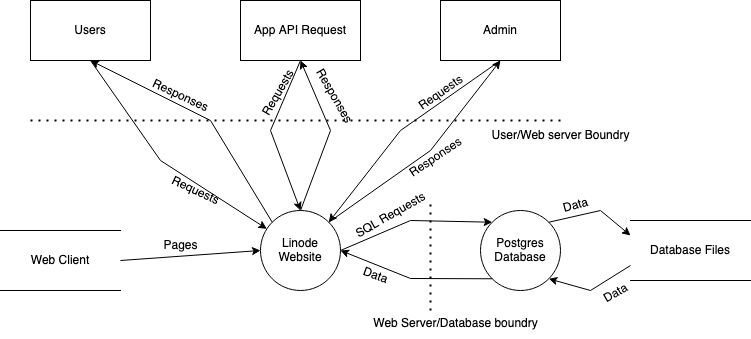

The diagram above was exported from draw.io. Its source (the exported page's mxGraphModel, read from the mxfile embedded in the PNG):
<mxGraphModel dx="914" dy="518" grid="1" gridSize="10" guides="1" tooltips="1" connect="1" arrows="1" fold="1" page="1" pageScale="1" pageWidth="850" pageHeight="1100" math="0" shadow="0">
  <root>
    <mxCell id="0" />
    <mxCell id="1" parent="0" />
    <mxCell id="TdQfN40dxIXmZ0D_u_VW-1" value="Users" style="rounded=0;whiteSpace=wrap;html=1;" vertex="1" parent="1">
      <mxGeometry x="140" y="50" width="120" height="60" as="geometry" />
    </mxCell>
    <mxCell id="TdQfN40dxIXmZ0D_u_VW-2" value="&lt;div&gt;Linode&lt;/div&gt;&lt;div&gt;Website&lt;/div&gt;" style="ellipse;whiteSpace=wrap;html=1;aspect=fixed;" vertex="1" parent="1">
      <mxGeometry x="370" y="260" width="80" height="80" as="geometry" />
    </mxCell>
    <mxCell id="TdQfN40dxIXmZ0D_u_VW-3" value="&lt;div&gt;Postgres&lt;/div&gt;&lt;div&gt;Database&lt;/div&gt;" style="ellipse;whiteSpace=wrap;html=1;aspect=fixed;" vertex="1" parent="1">
      <mxGeometry x="590" y="260" width="80" height="80" as="geometry" />
    </mxCell>
    <mxCell id="TdQfN40dxIXmZ0D_u_VW-4" value="Web Client" style="shape=partialRectangle;whiteSpace=wrap;html=1;left=0;right=0;fillColor=none;" vertex="1" parent="1">
      <mxGeometry x="110" y="280" width="120" height="60" as="geometry" />
    </mxCell>
    <mxCell id="TdQfN40dxIXmZ0D_u_VW-5" value="App API Request" style="rounded=0;whiteSpace=wrap;html=1;" vertex="1" parent="1">
      <mxGeometry x="350" y="50" width="120" height="60" as="geometry" />
    </mxCell>
    <mxCell id="TdQfN40dxIXmZ0D_u_VW-6" value="Database Files" style="shape=partialRectangle;whiteSpace=wrap;html=1;left=0;right=0;fillColor=none;" vertex="1" parent="1">
      <mxGeometry x="740" y="270" width="120" height="60" as="geometry" />
    </mxCell>
    <mxCell id="TdQfN40dxIXmZ0D_u_VW-8" value="Admin" style="rounded=0;whiteSpace=wrap;html=1;" vertex="1" parent="1">
      <mxGeometry x="550" y="50" width="120" height="60" as="geometry" />
    </mxCell>
    <mxCell id="TdQfN40dxIXmZ0D_u_VW-9" value="" style="endArrow=classic;html=1;rounded=0;exitX=0.5;exitY=1;exitDx=0;exitDy=0;entryX=0.5;entryY=0;entryDx=0;entryDy=0;" edge="1" parent="1" source="TdQfN40dxIXmZ0D_u_VW-5" target="TdQfN40dxIXmZ0D_u_VW-2">
      <mxGeometry width="50" height="50" relative="1" as="geometry">
        <mxPoint x="400" y="300" as="sourcePoint" />
        <mxPoint x="450" y="250" as="targetPoint" />
        <Array as="points">
          <mxPoint x="380" y="180" />
        </Array>
      </mxGeometry>
    </mxCell>
    <mxCell id="TdQfN40dxIXmZ0D_u_VW-10" value="" style="endArrow=classic;html=1;rounded=0;exitX=0.5;exitY=1;exitDx=0;exitDy=0;entryX=1;entryY=0;entryDx=0;entryDy=0;" edge="1" parent="1" source="TdQfN40dxIXmZ0D_u_VW-8" target="TdQfN40dxIXmZ0D_u_VW-2">
      <mxGeometry width="50" height="50" relative="1" as="geometry">
        <mxPoint x="400" y="300" as="sourcePoint" />
        <mxPoint x="450" y="250" as="targetPoint" />
        <Array as="points">
          <mxPoint x="510" y="180" />
        </Array>
      </mxGeometry>
    </mxCell>
    <mxCell id="TdQfN40dxIXmZ0D_u_VW-11" value="" style="endArrow=classic;html=1;rounded=0;entryX=0;entryY=0;entryDx=0;entryDy=0;" edge="1" parent="1" target="TdQfN40dxIXmZ0D_u_VW-3">
      <mxGeometry width="50" height="50" relative="1" as="geometry">
        <mxPoint x="450" y="300" as="sourcePoint" />
        <mxPoint x="500" y="250" as="targetPoint" />
        <Array as="points">
          <mxPoint x="520" y="270" />
        </Array>
      </mxGeometry>
    </mxCell>
    <mxCell id="TdQfN40dxIXmZ0D_u_VW-12" value="" style="endArrow=classic;html=1;rounded=0;exitX=0.5;exitY=1;exitDx=0;exitDy=0;" edge="1" parent="1" source="TdQfN40dxIXmZ0D_u_VW-1" target="TdQfN40dxIXmZ0D_u_VW-2">
      <mxGeometry width="50" height="50" relative="1" as="geometry">
        <mxPoint x="400" y="300" as="sourcePoint" />
        <mxPoint x="450" y="250" as="targetPoint" />
        <Array as="points">
          <mxPoint x="270" y="210" />
        </Array>
      </mxGeometry>
    </mxCell>
    <mxCell id="TdQfN40dxIXmZ0D_u_VW-13" value="" style="endArrow=classic;html=1;rounded=0;exitX=0;exitY=1;exitDx=0;exitDy=0;entryX=1;entryY=0.5;entryDx=0;entryDy=0;" edge="1" parent="1" source="TdQfN40dxIXmZ0D_u_VW-3" target="TdQfN40dxIXmZ0D_u_VW-2">
      <mxGeometry width="50" height="50" relative="1" as="geometry">
        <mxPoint x="400" y="370" as="sourcePoint" />
        <mxPoint x="450" y="320" as="targetPoint" />
        <Array as="points">
          <mxPoint x="520" y="328" />
        </Array>
      </mxGeometry>
    </mxCell>
    <mxCell id="TdQfN40dxIXmZ0D_u_VW-14" value="" style="endArrow=classic;html=1;rounded=0;exitX=1;exitY=0;exitDx=0;exitDy=0;entryX=0;entryY=0.25;entryDx=0;entryDy=0;" edge="1" parent="1" source="TdQfN40dxIXmZ0D_u_VW-3" target="TdQfN40dxIXmZ0D_u_VW-6">
      <mxGeometry width="50" height="50" relative="1" as="geometry">
        <mxPoint x="400" y="360" as="sourcePoint" />
        <mxPoint x="730" y="280" as="targetPoint" />
        <Array as="points">
          <mxPoint x="710" y="260" />
        </Array>
      </mxGeometry>
    </mxCell>
    <mxCell id="TdQfN40dxIXmZ0D_u_VW-15" value="" style="endArrow=classic;html=1;rounded=0;exitX=0;exitY=0.75;exitDx=0;exitDy=0;entryX=1;entryY=1;entryDx=0;entryDy=0;" edge="1" parent="1" source="TdQfN40dxIXmZ0D_u_VW-6" target="TdQfN40dxIXmZ0D_u_VW-3">
      <mxGeometry width="50" height="50" relative="1" as="geometry">
        <mxPoint x="400" y="360" as="sourcePoint" />
        <mxPoint x="450" y="310" as="targetPoint" />
        <Array as="points">
          <mxPoint x="700" y="340" />
        </Array>
      </mxGeometry>
    </mxCell>
    <mxCell id="TdQfN40dxIXmZ0D_u_VW-17" value="" style="endArrow=classic;html=1;rounded=0;exitX=1;exitY=0.5;exitDx=0;exitDy=0;entryX=0;entryY=0.5;entryDx=0;entryDy=0;" edge="1" parent="1" source="TdQfN40dxIXmZ0D_u_VW-4" target="TdQfN40dxIXmZ0D_u_VW-2">
      <mxGeometry width="50" height="50" relative="1" as="geometry">
        <mxPoint x="400" y="360" as="sourcePoint" />
        <mxPoint x="450" y="310" as="targetPoint" />
        <Array as="points" />
      </mxGeometry>
    </mxCell>
    <mxCell id="TdQfN40dxIXmZ0D_u_VW-18" value="" style="endArrow=classic;html=1;rounded=0;exitX=0;exitY=0;exitDx=0;exitDy=0;entryX=0.5;entryY=1;entryDx=0;entryDy=0;" edge="1" parent="1" source="TdQfN40dxIXmZ0D_u_VW-2" target="TdQfN40dxIXmZ0D_u_VW-1">
      <mxGeometry width="50" height="50" relative="1" as="geometry">
        <mxPoint x="400" y="290" as="sourcePoint" />
        <mxPoint x="450" y="240" as="targetPoint" />
        <Array as="points">
          <mxPoint x="320" y="170" />
        </Array>
      </mxGeometry>
    </mxCell>
    <mxCell id="TdQfN40dxIXmZ0D_u_VW-19" value="" style="endArrow=classic;html=1;rounded=0;exitX=0.5;exitY=0;exitDx=0;exitDy=0;entryX=0.5;entryY=1;entryDx=0;entryDy=0;" edge="1" parent="1" source="TdQfN40dxIXmZ0D_u_VW-2" target="TdQfN40dxIXmZ0D_u_VW-5">
      <mxGeometry width="50" height="50" relative="1" as="geometry">
        <mxPoint x="400" y="290" as="sourcePoint" />
        <mxPoint x="450" y="170" as="targetPoint" />
        <Array as="points">
          <mxPoint x="440" y="180" />
        </Array>
      </mxGeometry>
    </mxCell>
    <mxCell id="TdQfN40dxIXmZ0D_u_VW-20" value="" style="endArrow=classic;html=1;rounded=0;exitX=1;exitY=0;exitDx=0;exitDy=0;entryX=0.5;entryY=1;entryDx=0;entryDy=0;" edge="1" parent="1" source="TdQfN40dxIXmZ0D_u_VW-2" target="TdQfN40dxIXmZ0D_u_VW-8">
      <mxGeometry width="50" height="50" relative="1" as="geometry">
        <mxPoint x="560" y="240" as="sourcePoint" />
        <mxPoint x="610" y="190" as="targetPoint" />
        <Array as="points">
          <mxPoint x="540" y="200" />
        </Array>
      </mxGeometry>
    </mxCell>
    <mxCell id="TdQfN40dxIXmZ0D_u_VW-21" value="" style="endArrow=none;dashed=1;html=1;dashPattern=1 3;strokeWidth=2;rounded=0;" edge="1" parent="1">
      <mxGeometry width="50" height="50" relative="1" as="geometry">
        <mxPoint x="140" y="170" as="sourcePoint" />
        <mxPoint x="670" y="170" as="targetPoint" />
      </mxGeometry>
    </mxCell>
    <mxCell id="TdQfN40dxIXmZ0D_u_VW-22" value="User/Web server Boundry" style="text;html=1;align=center;verticalAlign=middle;resizable=0;points=[];autosize=1;strokeColor=none;fillColor=none;" vertex="1" parent="1">
      <mxGeometry x="590" y="170" width="160" height="30" as="geometry" />
    </mxCell>
    <mxCell id="TdQfN40dxIXmZ0D_u_VW-23" value="" style="endArrow=none;dashed=1;html=1;dashPattern=1 3;strokeWidth=2;rounded=0;" edge="1" parent="1">
      <mxGeometry width="50" height="50" relative="1" as="geometry">
        <mxPoint x="540" y="360" as="sourcePoint" />
        <mxPoint x="540" y="250" as="targetPoint" />
      </mxGeometry>
    </mxCell>
    <mxCell id="TdQfN40dxIXmZ0D_u_VW-24" value="Web Server/Database boundry" style="text;html=1;align=center;verticalAlign=middle;resizable=0;points=[];autosize=1;strokeColor=none;fillColor=none;" vertex="1" parent="1">
      <mxGeometry x="470" y="358" width="190" height="30" as="geometry" />
    </mxCell>
    <mxCell id="TdQfN40dxIXmZ0D_u_VW-25" value="Data" style="text;html=1;align=center;verticalAlign=middle;resizable=0;points=[];autosize=1;strokeColor=none;fillColor=none;rotation=-15;" vertex="1" parent="1">
      <mxGeometry x="660" y="240" width="50" height="30" as="geometry" />
    </mxCell>
    <mxCell id="TdQfN40dxIXmZ0D_u_VW-26" value="Data" style="text;html=1;align=center;verticalAlign=middle;resizable=0;points=[];autosize=1;strokeColor=none;fillColor=none;rotation=-30;" vertex="1" parent="1">
      <mxGeometry x="700" y="328" width="50" height="30" as="geometry" />
    </mxCell>
    <mxCell id="TdQfN40dxIXmZ0D_u_VW-27" value="SQL Requests" style="text;html=1;align=center;verticalAlign=middle;resizable=0;points=[];autosize=1;strokeColor=none;fillColor=none;rotation=-30;" vertex="1" parent="1">
      <mxGeometry x="450" y="250" width="100" height="30" as="geometry" />
    </mxCell>
    <mxCell id="TdQfN40dxIXmZ0D_u_VW-28" value="Data" style="text;html=1;align=center;verticalAlign=middle;resizable=0;points=[];autosize=1;strokeColor=none;fillColor=none;rotation=20;" vertex="1" parent="1">
      <mxGeometry x="460" y="310" width="50" height="30" as="geometry" />
    </mxCell>
    <mxCell id="TdQfN40dxIXmZ0D_u_VW-29" value="Pages" style="text;html=1;align=center;verticalAlign=middle;resizable=0;points=[];autosize=1;strokeColor=none;fillColor=none;" vertex="1" parent="1">
      <mxGeometry x="260" y="280" width="60" height="30" as="geometry" />
    </mxCell>
    <mxCell id="TdQfN40dxIXmZ0D_u_VW-30" value="Requests" style="text;html=1;align=center;verticalAlign=middle;resizable=0;points=[];autosize=1;strokeColor=none;fillColor=none;rotation=25;" vertex="1" parent="1">
      <mxGeometry x="270" y="225" width="70" height="30" as="geometry" />
    </mxCell>
    <mxCell id="TdQfN40dxIXmZ0D_u_VW-31" value="Requests" style="text;whiteSpace=wrap;html=1;rotation=-60;" vertex="1" parent="1">
      <mxGeometry x="360" y="115" width="80" height="40" as="geometry" />
    </mxCell>
    <mxCell id="TdQfN40dxIXmZ0D_u_VW-32" value="Requests" style="text;whiteSpace=wrap;html=1;rotation=-35;" vertex="1" parent="1">
      <mxGeometry x="525" y="120" width="80" height="40" as="geometry" />
    </mxCell>
    <mxCell id="TdQfN40dxIXmZ0D_u_VW-33" value="Responses" style="text;html=1;align=center;verticalAlign=middle;resizable=0;points=[];autosize=1;strokeColor=none;fillColor=none;rotation=25;" vertex="1" parent="1">
      <mxGeometry x="250" y="130" width="80" height="30" as="geometry" />
    </mxCell>
    <mxCell id="TdQfN40dxIXmZ0D_u_VW-34" value="Responses" style="text;whiteSpace=wrap;html=1;rotation=-34;" vertex="1" parent="1">
      <mxGeometry x="515" y="185" width="90" height="40" as="geometry" />
    </mxCell>
    <mxCell id="TdQfN40dxIXmZ0D_u_VW-35" value="Responses" style="text;whiteSpace=wrap;html=1;rotation=60;" vertex="1" parent="1">
      <mxGeometry x="400" y="140" width="90" height="40" as="geometry" />
    </mxCell>
  </root>
</mxGraphModel>